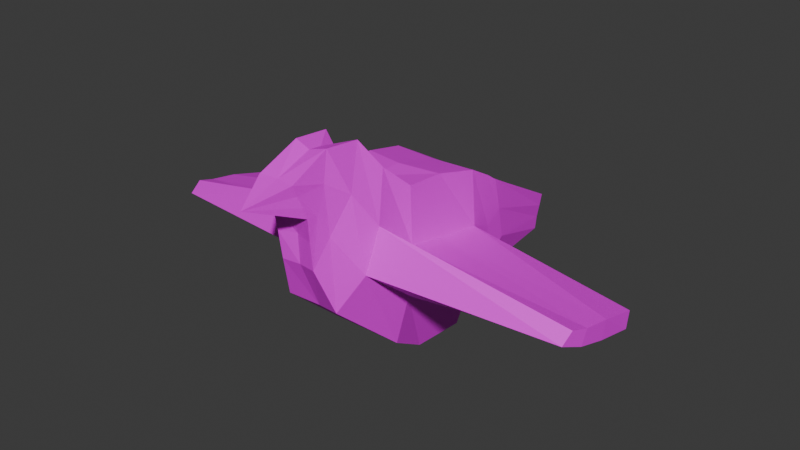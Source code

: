 # Source: Pie.blend  (saved by Blender 4.0.36; exported with 4.5.12 LTS)
import bpy
from mathutils import Matrix  # noqa: F401  (used for matrix-valued properties, if any)

bpy.ops.wm.read_factory_settings(use_empty=True)
scene = bpy.context.scene
scene.name = 'Scene'

# ---- collections
col_collection = bpy.data.collections.new('Collection'); scene.collection.children.link(col_collection)

# ---- images (referenced by path relative to the original .blend; pixels are not part of the script)
import os
ASSET_DIR = os.environ.get("B2B_ASSET_DIR", "")  # directory of the original .blend (textures are referenced by path, not embedded)
HERE = os.path.dirname(os.path.abspath(__file__))  # packed textures are extracted next to this script under _unpacked/

def load_image(name, relpath, width, height, colorspace="sRGB"):
    """Load a texture the original file referenced (path relative to the .blend, or extracted next to this script)."""
    p = next((c for c in (os.path.join(HERE, relpath), os.path.join(ASSET_DIR, relpath)) if relpath and os.path.exists(c)), "")
    if p:
        img = bpy.data.images.load(p, check_existing=True)
        img.name = name
    else:  # same state as the original file: an image datablock whose file is absent (Cycles renders it pink)
        img = bpy.data.images.new(name, width, height)
        img.source = "FILE"
        img.filepath = "//" + (relpath or name)
    img.colorspace_settings.name = colorspace
    return img
img_pie_tex = load_image('Pie_Tex', 'References/Pie_Tex.png', 1024, 1024, 'sRGB')

# ---- materials (node trees are filled in below, after node groups)
mat_pie_mat = bpy.data.materials.new('Pie_Mat')
mat_pie_mat.use_transparent_shadow = False

# ---- material node trees
mat_pie_mat.use_nodes = True; mat_pie_mat.node_tree.nodes.clear()
_N = mat_pie_mat.node_tree.nodes; _L = mat_pie_mat.node_tree.links
n0 = _N.new('ShaderNodeBsdfPrincipled'); n0.name = 'Principled BSDF'; n0.location = (10, 300)
n0.inputs[3].default_value = 1.45
n1 = _N.new('ShaderNodeOutputMaterial'); n1.name = 'Material Output'; n1.location = (300, 300)
n2 = _N.new('ShaderNodeTexImage'); n2.name = 'Image Texture'; n2.location = (-493, 289)
n2.image = img_pie_tex
_L.new(n0.outputs[0], n1.inputs[0])
_L.new(n2.outputs[0], n0.inputs[0])
n1.is_active_output = True

# ---- world
world_world = bpy.data.worlds.new('World'); scene.world = world_world
world_world.use_nodes = True; world_world.node_tree.nodes.clear()
_N = world_world.node_tree.nodes; _L = world_world.node_tree.links
n0 = _N.new('ShaderNodeOutputWorld'); n0.name = 'World Output'; n0.location = (300, 300)
n1 = _N.new('ShaderNodeBackground'); n1.name = 'Background'; n1.location = (10, 300)
n1.inputs[0].default_value = (0.05088, 0.05088, 0.05088, 1.0)
_L.new(n1.outputs[0], n0.inputs[0])
n0.is_active_output = True
world_world.color = (0.05088, 0.05088, 0.05088)
world_world.use_sun_shadow = False
world_world.sun_shadow_jitter_overblur = 0.0

# ---- meshes
me_cube_001 = bpy.data.meshes.new('Cube.001')
me_cube_001.from_pydata([(0.5657, -0.8266, -1.037), (0.6028, -0.5993, 1.214), (0.4793, 0.6225, -1.458), (0.6502, 0.6622, 1.007), (0.4584, -0.9615, 1.552), (0.4055, -1.812, -0.1747), (0.4058, -0.1396, -1.48), (0.5945, 0.002734, 1.167), (0.3126, 0.9589, -1.453), (0.6348, 1.04, 0.793), (0.5471, 1.473, -0.7464), (0.634, 1.232, 0.6613), (0.4581, 2.613, -0.7061), (0.4659, 2.738, -0.1694), (0.2597, -1.197, 1.939), (0.2599, -2.041, 0.4777), (0.2491, -1.73, 1.992), (0.272, -2.092, 0.8963), (0.2685, -2.337, 1.731), (0.2891, -2.135, 1.232), (-0.0004818, -2.905, 1.536), (0.7467, 0.6099, 0.2119), (0.7853, 0.5626, -0.5553), (0.7317, -0.7179, 0.4547), (0.7135, -0.76, -0.2809), (0.6411, -1.251, 0.908), (0.641, -1.509, 0.3232), (0.7453, -0.12, 0.3291), (0.6964, -0.07116, -0.5333), (0.7025, 0.9902, 0.0521), (0.7054, 0.9481, -0.6826), (0.6641, 1.307, 0.1942), (0.6773, 1.387, -0.2733), (0.4587, 2.7, -0.3452), (0.4498, 2.657, -0.5261), (0.4388, -1.522, 1.377), (0.3435, -1.82, 0.8841), (3.247, -0.1886, -0.1971), (3.26, -0.1431, 0.08059), (0.3111, -1.856, 1.597), (0.3083, -1.98, 1.22), (3.196, -1.031, 0.1091), (3.214, -0.8456, 0.2461), (0.2693, -2.264, 1.568), (0.2877, -2.196, 1.4), (3.236, -0.6527, -0.06154), (3.246, -0.5646, 0.1571), (3.248, 0.4184, -0.3318), (3.244, 0.4762, -0.0895), (0.7467, 0.6099, 0.2119), (0.7853, 0.5626, -0.5553), (0.7317, -0.7179, 0.4547), (0.7135, -0.76, -0.2809), (0.6411, -1.251, 0.908), (0.641, -1.509, 0.3232), (0.7453, -0.12, 0.3291), (0.6964, -0.07116, -0.5333), (3.247, -0.1886, -0.1971), (3.26, -0.1431, 0.08059), (3.236, -0.6527, -0.06154), (3.246, -0.5646, 0.1571), (-0.0004818, 0.6355, -1.467), (-0.0004818, 0.6181, 1.007), (-0.0004818, -0.8362, -1.028), (-0.0004818, -0.6559, 1.194), (-0.0004818, -1.695, -0.2583), (-0.0004818, -1.029, 1.503), (-0.0004818, -0.1137, 1.19), (-0.0004818, -0.131, -1.427), (-0.0004818, 0.9661, -1.463), (-0.0004818, 1.007, 0.7922), (-0.0004818, 1.47, -0.74), (-0.0004818, 1.22, 0.6494), (-0.0004818, 2.607, -0.6866), (-0.0004818, 2.719, -0.168), (-0.0004818, -2.002, 0.4706), (-0.0004818, -1.311, 1.789), (-0.0004818, -2.02, 0.9111), (-0.1563, -1.786, 1.885), (-0.0004818, -2.115, 1.235), (-0.0004818, -2.3, 1.735), (-0.0004818, 2.645, -0.5138), (-0.0004818, 2.682, -0.3409)], [], [(22, 2, 8, 30), (27, 7, 1, 23), (68, 6, 0, 63), (63, 0, 5, 65), (23, 1, 4, 25), (61, 2, 6, 68), (21, 3, 7, 27), (70, 9, 11, 72), (62, 3, 9, 70), (32, 10, 12, 34), (30, 8, 10, 32), (82, 74, 13, 33), (72, 11, 13, 74), (75, 15, 17, 77), (25, 4, 14, 35), (65, 5, 15, 75), (35, 14, 16, 39), (39, 16, 18, 43), (77, 17, 19, 79), (19, 44, 43, 18, 20), (45, 46, 42, 41), (17, 40, 44, 19), (40, 39, 43, 44), (15, 36, 40, 17), (36, 35, 39, 40), (59, 60, 46, 45), (5, 26, 36, 15), (26, 25, 35, 36), (56, 50, 47, 37), (73, 81, 34, 12), (81, 82, 33, 34), (9, 29, 31, 11), (29, 30, 32, 31), (50, 49, 48, 47), (11, 31, 33, 13), (31, 32, 34, 33), (28, 22, 50, 56), (2, 22, 28, 6), (25, 26, 54, 53), (0, 24, 26, 5), (28, 27, 58, 57), (6, 28, 24, 0), (55, 56, 37, 38), (3, 21, 29, 9), (21, 22, 30, 29), (57, 58, 60, 59), (47, 48, 38, 37), (51, 53, 42, 46), (24, 28, 57, 59), (22, 21, 49, 50), (27, 28, 56, 55), (21, 27, 55, 49), (26, 24, 52, 54), (53, 54, 41, 42), (49, 55, 38, 48), (23, 25, 53, 51), (23, 51, 46, 60), (54, 52, 45, 41), (52, 24, 59, 45), (27, 23, 60, 58), (14, 76, 78, 16), (16, 78, 80, 18), (4, 66, 76, 14), (10, 71, 73, 12), (8, 69, 71, 10), (2, 61, 69, 8), (3, 62, 67, 7), (1, 64, 66, 4), (7, 67, 64, 1), (19, 20, 79), (18, 80, 20)])
_uv = me_cube_001.uv_layers.new(name='UVMap')
_uv.uv.foreach_set('vector', [0.1833, 0.5341, 0.2833, 0.5974, 0.2616, 0.634, 0.1731, 0.5855, 0.1273, 0.399, 0.02491, 0.3575, 0.05852, 0.2863, 0.1518, 0.323, 0.5046, 0.3114, 0.4516, 0.3121, 0.4306, 0.2093, 0.5046, 0.208, 0.5046, 0.208, 0.4306, 0.2093, 0.4511, 0.05342, 0.5042, 0.07132, 0.1518, 0.323, 0.05852, 0.2863, 0.04424, 0.2223, 0.1353, 0.2325, 0.504, 0.4088, 0.4412, 0.4067, 0.4516, 0.3121, 0.5046, 0.3114, 0.0933, 0.4894, 0.0001262, 0.443, 0.02491, 0.3575, 0.1273, 0.399, 0.3438, 0.5183, 0.4267, 0.5248, 0.4256, 0.5537, 0.3427, 0.5503, 0.3457, 0.4617, 0.4306, 0.4697, 0.4267, 0.5248, 0.3438, 0.5183, 0.0984, 0.6084, 0.1471, 0.648, 0.06908, 0.7739, 0.04583, 0.7672, 0.1731, 0.5855, 0.2616, 0.634, 0.1471, 0.648, 0.0984, 0.6084, 0.505, 0.7211, 0.5046, 0.698, 0.5656, 0.6967, 0.565, 0.7202, 0.3427, 0.5503, 0.4256, 0.5537, 0.3963, 0.7723, 0.3354, 0.768, 0.5, 0.6703, 0.4685, 0.6765, 0.469, 0.6327, 0.5009, 0.6218, 0.1353, 0.2325, 0.04424, 0.2223, 0.01643, 0.1691, 0.1004, 0.1701, 0.5042, 0.07132, 0.4511, 0.05342, 0.4692, -2.778e-08, 0.5033, 0.00535, 0.1004, 0.1701, 0.01643, 0.1691, 0.045, 0.1052, 0.09766, 0.1171, 0.09766, 0.1171, 0.045, 0.1052, 0.1139, 0.05354, 0.1276, 0.07233, 0.5009, 0.6218, 0.469, 0.6327, 0.4685, 0.5978, 0.5044, 0.5913, 0.1572, 0.109, 0.1422, 0.09107, 0.1276, 0.07233, 0.1139, 0.05354, 0.1739, 1.719e-08, 0.4993, 0.7309, 0.4685, 0.7298, 0.473, 0.6913, 0.4993, 0.6765, 0.1927, 0.1355, 0.1485, 0.1274, 0.1422, 0.09107, 0.1572, 0.109, 0.1485, 0.1274, 0.09766, 0.1171, 0.1276, 0.07233, 0.1422, 0.09107, 0.237, 0.1683, 0.1761, 0.1676, 0.1485, 0.1274, 0.1927, 0.1355, 0.1761, 0.1676, 0.1004, 0.1701, 0.09766, 0.1171, 0.1485, 0.1274, 0.5022, 0.4501, 0.5022, 0.4501, 0.5022, 0.4501, 0.5022, 0.4501, 0.2955, 0.2377, 0.2184, 0.2413, 0.1761, 0.1676, 0.237, 0.1683, 0.2184, 0.2413, 0.1353, 0.2325, 0.1004, 0.1701, 0.1761, 0.1676, 0.702, 0.6908, 0.6212, 0.6855, 0.6212, 0.3621, 0.702, 0.3557, 0.5056, 0.7673, 0.5053, 0.7442, 0.5642, 0.7446, 0.5656, 0.7688, 0.5053, 0.7442, 0.505, 0.7211, 0.565, 0.7202, 0.5642, 0.7446, 1.384e-08, 0.4996, 0.08701, 0.5425, 0.05053, 0.5689, 0.00251, 0.5299, 0.08701, 0.5425, 0.1731, 0.5855, 0.0984, 0.6084, 0.05053, 0.5689, 0.9401, 0.324, 0.8409, 0.324, 0.9, -1.366e-08, 0.9325, 0.001184, 0.00251, 0.5299, 0.05053, 0.5689, 0.02246, 0.7604, 3.674e-08, 0.7534, 0.05053, 0.5689, 0.0984, 0.6084, 0.04583, 0.7672, 0.02246, 0.7604, 0.5022, 0.4501, 0.5022, 0.4501, 0.5022, 0.4501, 0.5022, 0.4501, 0.2833, 0.5974, 0.1833, 0.5341, 0.2222, 0.4602, 0.3354, 0.5119, 0.5022, 0.4501, 0.5022, 0.4501, 0.5022, 0.4501, 0.5022, 0.4501, 0.3289, 0.4064, 0.2381, 0.3659, 0.2184, 0.2413, 0.2955, 0.2377, 0.702, 0.3557, 0.8106, 0.3557, 0.7974, 0.6859, 0.7607, 0.6863, 0.3354, 0.5119, 0.2222, 0.4602, 0.2381, 0.3659, 0.3289, 0.4064, 0.9065, 0.3557, 1.0, 0.3557, 0.9992, 0.6734, 0.9651, 0.675, 0.0001262, 0.443, 0.0933, 0.4894, 0.08701, 0.5425, 1.384e-08, 0.4996, 0.0933, 0.4894, 0.1833, 0.5341, 0.1731, 0.5855, 0.08701, 0.5425, 0.6944, 0.754, 0.6579, 0.7496, 0.6637, 0.6939, 0.6944, 0.6908, 0.6568, 0.7745, 0.6242, 0.7745, 0.6212, 0.6908, 0.6579, 0.6933, 0.5046, 0.02898, 0.5836, -2.593e-09, 0.5836, 0.3432, 0.5469, 0.3557, 0.7613, 0.3327, 0.6655, 0.3335, 0.6981, 1.068e-08, 0.7613, 0.002333, 0.5022, 0.4501, 0.5022, 0.4501, 0.5022, 0.4501, 0.5022, 0.4501, 0.5022, 0.4501, 0.5022, 0.4501, 0.5022, 0.4501, 0.5022, 0.4501, 0.5022, 0.4501, 0.5022, 0.4501, 0.5022, 0.4501, 0.5022, 0.4501, 0.5022, 0.4501, 0.5022, 0.4501, 0.5022, 0.4501, 0.5022, 0.4501, 0.5836, 1.67e-08, 0.6655, 0.01342, 0.6119, 0.3501, 0.5836, 0.3513, 0.9065, 0.6816, 0.8106, 0.6838, 0.8106, 0.3557, 0.8946, 0.3562, 0.5022, 0.4501, 0.5022, 0.4501, 0.5022, 0.4501, 0.5022, 0.4501, 0.5022, 0.4501, 0.5022, 0.4501, 0.5022, 0.4501, 0.5022, 0.4501, 0.6212, 0.6967, 0.5046, 0.6861, 0.5046, 0.3557, 0.5583, 0.3617, 0.5022, 0.4501, 0.5022, 0.4501, 0.5022, 0.4501, 0.5022, 0.4501, 0.8409, 0.3281, 0.7613, 0.3315, 0.7852, 0.002922, 0.8409, -3.621e-08, 0.3883, 0.201, 0.354, 0.1912, 0.3354, 0.1274, 0.3886, 0.1321, 0.3886, 0.1321, 0.3354, 0.1274, 0.3566, 0.06886, 0.3919, 0.06533, 0.4121, 0.2453, 0.3522, 0.2369, 0.354, 0.1912, 0.3883, 0.201, 0.4306, 0.4501, 0.5022, 0.4501, 0.5003, 0.5903, 0.4404, 0.5913, 0.743, 0.7923, 0.702, 0.7933, 0.7022, 0.6863, 0.7738, 0.6871, 0.4412, 0.4067, 0.504, 0.4088, 0.5037, 0.4501, 0.4627, 0.4487, 0.4306, 0.4697, 0.3457, 0.4617, 0.3484, 0.3632, 0.4258, 0.3809, 0.4287, 0.3036, 0.35, 0.2949, 0.3522, 0.2369, 0.4121, 0.2453, 0.4258, 0.3809, 0.3484, 0.3632, 0.35, 0.2949, 0.4287, 0.3036, 0.4306, 0.7013, 0.4618, 0.5913, 0.4685, 0.7013, 0.3919, 0.06533, 0.3566, 0.06886, 0.3576, -2.32e-08])
me_cube_001.materials.append(mat_pie_mat)
me_cube_001.update()

# ---- objects
ob_empty = bpy.data.objects.new('Empty', None)
ob_cube = bpy.data.objects.new('Cube', me_cube_001)

# ---- transforms, parenting, visibility, modifiers, constraints
ob_empty.location = (0.0, 0.0, 0.0)
ob_empty.rotation_euler = (1.571, -0.0, 1.571)
ob_empty.empty_display_type = 'IMAGE'
ob_empty.empty_display_size = 5.0
ob_empty.use_empty_image_alpha = True
ob_empty.color = (1.0, 1.0, 1.0, 0.09714)
ob_empty.show_in_front = True
ob_cube.location = (-1.311e-17, -0.7924, -0.05906)
ob_cube.scale = (0.5945, 0.5945, 0.5945)
_m = ob_cube.modifiers.new('Mirror', 'MIRROR')

# ---- collection membership
col_collection.objects.link(ob_empty)
col_collection.objects.link(ob_cube)

# ---- scene / render settings (as saved in the file)
scene.frame_start = 1; scene.frame_end = 250; scene.frame_set(1)
scene.render.engine = 'BLENDER_EEVEE_NEXT'
scene.cycles.sampling_pattern = 'TABULATED_SOBOL'
bpy.context.view_layer.update()

# ---- added for rendering (the .blend has no active camera and no usable light): camera, sun
cam_auto = bpy.data.cameras.new('AutoCamera')
cam_auto.lens = 50.0
cam_auto.sensor_width = 36.0
cam_auto.clip_end = 1000.0
ob_auto_camera = bpy.data.objects.new('AutoCamera', cam_auto)
scene.collection.objects.link(ob_auto_camera)
ob_auto_camera.location = (5.11258, -6.97697, 4.18324)
ob_auto_camera.rotation_euler = (1.09748, -7.21219e-08, 0.694738)
scene.camera = ob_auto_camera
light_auto_sun = bpy.data.lights.new('AutoSun', 'SUN')
light_auto_sun.energy = 3.0
light_auto_sun.angle = 0.0523599
ob_auto_sun = bpy.data.objects.new('AutoSun', light_auto_sun)
scene.collection.objects.link(ob_auto_sun)
ob_auto_sun.rotation_euler = (0.872665, 0.174533, 0.523599)
bpy.context.view_layer.update()
